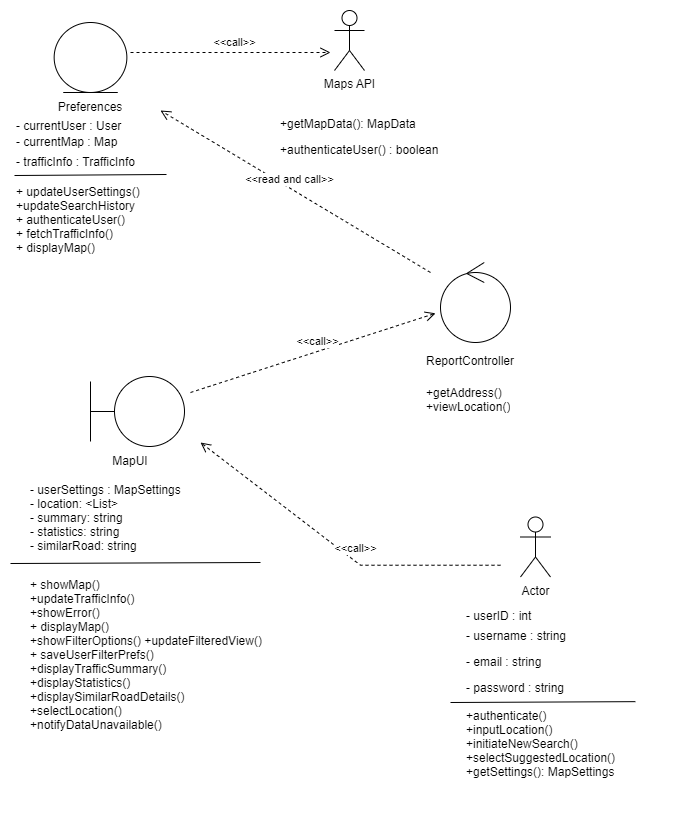

The diagram above was exported from draw.io. Its source (the exported page's mxGraphModel, read from the mxfile embedded in the PNG):
<mxGraphModel dx="1290" dy="534" grid="1" gridSize="10" guides="1" tooltips="1" connect="1" arrows="1" fold="1" page="1" pageScale="1" pageWidth="827" pageHeight="1169" math="0" shadow="0">
  <root>
    <mxCell id="WIyWlLk6GJQsqaUBKTNV-0" />
    <mxCell id="WIyWlLk6GJQsqaUBKTNV-1" parent="WIyWlLk6GJQsqaUBKTNV-0" />
    <mxCell id="p2_1bH8IeEv45f0y1FT6-0" value="Actor" style="shape=umlActor;verticalLabelPosition=bottom;verticalAlign=top;html=1;" parent="WIyWlLk6GJQsqaUBKTNV-1" vertex="1">
      <mxGeometry x="660" y="684.5" width="30" height="60" as="geometry" />
    </mxCell>
    <mxCell id="GYacL4CB3ioqrdBoT4Xm-11" value="- userID : int&#10;" style="text;align=left;verticalAlign=top;spacingLeft=4;spacingRight=4;overflow=hidden;rotatable=0;points=[[0,0.5],[1,0.5]];portConstraint=eastwest;" parent="WIyWlLk6GJQsqaUBKTNV-1" vertex="1">
      <mxGeometry x="600" y="770" width="210" height="26" as="geometry" />
    </mxCell>
    <mxCell id="GYacL4CB3ioqrdBoT4Xm-22" value="- username : string" style="text;align=left;verticalAlign=top;spacingLeft=4;spacingRight=4;overflow=hidden;rotatable=0;points=[[0,0.5],[1,0.5]];portConstraint=eastwest;" parent="WIyWlLk6GJQsqaUBKTNV-1" vertex="1">
      <mxGeometry x="600" y="790" width="210" height="26" as="geometry" />
    </mxCell>
    <mxCell id="GYacL4CB3ioqrdBoT4Xm-21" value="- email : string&#10;" style="text;align=left;verticalAlign=top;spacingLeft=4;spacingRight=4;overflow=hidden;rotatable=0;points=[[0,0.5],[1,0.5]];portConstraint=eastwest;" parent="WIyWlLk6GJQsqaUBKTNV-1" vertex="1">
      <mxGeometry x="600" y="816" width="210" height="26" as="geometry" />
    </mxCell>
    <mxCell id="GYacL4CB3ioqrdBoT4Xm-20" value="- password : string" style="text;align=left;verticalAlign=top;spacingLeft=4;spacingRight=4;overflow=hidden;rotatable=0;points=[[0,0.5],[1,0.5]];portConstraint=eastwest;" parent="WIyWlLk6GJQsqaUBKTNV-1" vertex="1">
      <mxGeometry x="600" y="842" width="210" height="26" as="geometry" />
    </mxCell>
    <mxCell id="GYacL4CB3ioqrdBoT4Xm-13" value="+authenticate()&#10;+inputLocation()&#10;+initiateNewSearch()&#10;+selectSuggestedLocation()&#10;+getSettings(): MapSettings" style="text;align=left;verticalAlign=top;spacingLeft=4;spacingRight=4;overflow=hidden;rotatable=0;points=[[0,0.5],[1,0.5]];portConstraint=eastwest;" parent="WIyWlLk6GJQsqaUBKTNV-1" vertex="1">
      <mxGeometry x="600" y="870" width="210" height="122" as="geometry" />
    </mxCell>
    <mxCell id="p2_1bH8IeEv45f0y1FT6-2" value="" style="endArrow=none;html=1;rounded=0;entryX=0.833;entryY=-0.007;entryDx=0;entryDy=0;entryPerimeter=0;" parent="WIyWlLk6GJQsqaUBKTNV-1" target="GYacL4CB3ioqrdBoT4Xm-13" edge="1">
      <mxGeometry width="50" height="50" relative="1" as="geometry">
        <mxPoint x="590" y="870" as="sourcePoint" />
        <mxPoint x="640" y="820" as="targetPoint" />
      </mxGeometry>
    </mxCell>
    <mxCell id="p2_1bH8IeEv45f0y1FT6-5" value="&amp;lt;&amp;lt;call&amp;gt;&amp;gt;" style="html=1;verticalAlign=bottom;endArrow=open;dashed=1;endSize=8;curved=0;rounded=0;" parent="WIyWlLk6GJQsqaUBKTNV-1" edge="1">
      <mxGeometry x="-0.1306" y="-3" relative="1" as="geometry">
        <mxPoint x="640" y="732.74" as="sourcePoint" />
        <mxPoint x="340" y="610" as="targetPoint" />
        <mxPoint as="offset" />
        <Array as="points">
          <mxPoint x="500" y="732.74" />
        </Array>
      </mxGeometry>
    </mxCell>
    <mxCell id="p2_1bH8IeEv45f0y1FT6-6" value="+getAddress()&lt;br&gt;+viewLocation()&lt;br&gt;" style="text;strokeColor=none;fillColor=none;align=left;verticalAlign=top;spacingLeft=4;spacingRight=4;overflow=hidden;rotatable=0;points=[[0,0.5],[1,0.5]];portConstraint=eastwest;whiteSpace=wrap;html=1;" parent="WIyWlLk6GJQsqaUBKTNV-1" vertex="1">
      <mxGeometry x="560" y="547" width="160" height="76" as="geometry" />
    </mxCell>
    <mxCell id="p2_1bH8IeEv45f0y1FT6-9" value="" style="ellipse;shape=umlControl;whiteSpace=wrap;html=1;" parent="WIyWlLk6GJQsqaUBKTNV-1" vertex="1">
      <mxGeometry x="580" y="430" width="70" height="80" as="geometry" />
    </mxCell>
    <mxCell id="p2_1bH8IeEv45f0y1FT6-10" value="ReportController" style="text;html=1;strokeColor=none;fillColor=none;align=center;verticalAlign=middle;whiteSpace=wrap;rounded=0;" parent="WIyWlLk6GJQsqaUBKTNV-1" vertex="1">
      <mxGeometry x="580" y="514" width="60" height="30" as="geometry" />
    </mxCell>
    <mxCell id="zkfFHV4jXpPFQw0GAbJ--18" value="- userSettings : MapSettings&#10;- location: &lt;List&gt;&#10;- summary: string&#10;- statistics: string&#10;- similarRoad: string" style="text;align=left;verticalAlign=top;spacingLeft=4;spacingRight=4;overflow=hidden;rotatable=0;points=[[0,0.5],[1,0.5]];portConstraint=eastwest;" parent="WIyWlLk6GJQsqaUBKTNV-1" vertex="1">
      <mxGeometry x="164" y="644" width="250" height="84" as="geometry" />
    </mxCell>
    <mxCell id="zkfFHV4jXpPFQw0GAbJ--24" value="+ showMap()&#10;+updateTrafficInfo()&#10;+showError()&#10;+ displayMap()&#10;+showFilterOptions() +updateFilteredView()&#10;+ saveUserFilterPrefs()&#10;+displayTrafficSummary()&#10;+displayStatistics()&#10;+displaySimilarRoadDetails()&#10;+selectLocation()&#10;+notifyDataUnavailable()" style="text;align=left;verticalAlign=top;spacingLeft=4;spacingRight=4;overflow=hidden;rotatable=0;points=[[0,0.5],[1,0.5]];portConstraint=eastwest;" parent="WIyWlLk6GJQsqaUBKTNV-1" vertex="1">
      <mxGeometry x="164" y="739" width="250" height="180" as="geometry" />
    </mxCell>
    <mxCell id="p2_1bH8IeEv45f0y1FT6-11" value="" style="endArrow=none;html=1;rounded=0;" parent="WIyWlLk6GJQsqaUBKTNV-1" edge="1">
      <mxGeometry width="50" height="50" relative="1" as="geometry">
        <mxPoint x="150" y="731" as="sourcePoint" />
        <mxPoint x="400" y="730" as="targetPoint" />
      </mxGeometry>
    </mxCell>
    <mxCell id="p2_1bH8IeEv45f0y1FT6-12" value="" style="ellipse;whiteSpace=wrap;html=1;aspect=fixed;" parent="WIyWlLk6GJQsqaUBKTNV-1" vertex="1">
      <mxGeometry x="254" y="544" width="70" height="70" as="geometry" />
    </mxCell>
    <mxCell id="p2_1bH8IeEv45f0y1FT6-13" value="" style="endArrow=none;html=1;rounded=0;" parent="WIyWlLk6GJQsqaUBKTNV-1" edge="1">
      <mxGeometry width="50" height="50" relative="1" as="geometry">
        <mxPoint x="230" y="609" as="sourcePoint" />
        <mxPoint x="230" y="549" as="targetPoint" />
      </mxGeometry>
    </mxCell>
    <mxCell id="p2_1bH8IeEv45f0y1FT6-14" value="" style="endArrow=none;html=1;rounded=0;" parent="WIyWlLk6GJQsqaUBKTNV-1" target="p2_1bH8IeEv45f0y1FT6-12" edge="1">
      <mxGeometry width="50" height="50" relative="1" as="geometry">
        <mxPoint x="230" y="579" as="sourcePoint" />
        <mxPoint x="270" y="534" as="targetPoint" />
      </mxGeometry>
    </mxCell>
    <mxCell id="p2_1bH8IeEv45f0y1FT6-16" value="MapUI" style="text;html=1;strokeColor=none;fillColor=none;align=center;verticalAlign=middle;whiteSpace=wrap;rounded=0;" parent="WIyWlLk6GJQsqaUBKTNV-1" vertex="1">
      <mxGeometry x="240" y="614" width="60" height="30" as="geometry" />
    </mxCell>
    <mxCell id="GYacL4CB3ioqrdBoT4Xm-3" value="+ updateUserSettings()&#10;+updateSearchHistory&#10;+ authenticateUser()&#10;+ fetchTrafficInfo()&#10;+ displayMap()" style="text;align=left;verticalAlign=top;spacingLeft=4;spacingRight=4;overflow=hidden;rotatable=0;points=[[0,0.5],[1,0.5]];portConstraint=eastwest;" parent="WIyWlLk6GJQsqaUBKTNV-1" vertex="1">
      <mxGeometry x="150" y="346" width="160" height="108" as="geometry" />
    </mxCell>
    <mxCell id="GYacL4CB3ioqrdBoT4Xm-0" value="- trafficInfo : TrafficInfo" style="text;align=left;verticalAlign=top;spacingLeft=4;spacingRight=4;overflow=hidden;rotatable=0;points=[[0,0.5],[1,0.5]];portConstraint=eastwest;" parent="WIyWlLk6GJQsqaUBKTNV-1" vertex="1">
      <mxGeometry x="150" y="316" width="160" height="26" as="geometry" />
    </mxCell>
    <mxCell id="zkfFHV4jXpPFQw0GAbJ--8" value="- currentMap : Map" style="text;align=left;verticalAlign=top;spacingLeft=4;spacingRight=4;overflow=hidden;rotatable=0;points=[[0,0.5],[1,0.5]];portConstraint=eastwest;rounded=0;shadow=0;html=0;" parent="WIyWlLk6GJQsqaUBKTNV-1" vertex="1">
      <mxGeometry x="150" y="296" width="160" height="26" as="geometry" />
    </mxCell>
    <mxCell id="zkfFHV4jXpPFQw0GAbJ--7" value="- currentUser : User    " style="text;align=left;verticalAlign=top;spacingLeft=4;spacingRight=4;overflow=hidden;rotatable=0;points=[[0,0.5],[1,0.5]];portConstraint=eastwest;" parent="WIyWlLk6GJQsqaUBKTNV-1" vertex="1">
      <mxGeometry x="150" y="280" width="160" height="26" as="geometry" />
    </mxCell>
    <mxCell id="p2_1bH8IeEv45f0y1FT6-17" value="" style="ellipse;shape=umlEntity;whiteSpace=wrap;html=1;" parent="WIyWlLk6GJQsqaUBKTNV-1" vertex="1">
      <mxGeometry x="193.64999999999998" y="190" width="72.71" height="70" as="geometry" />
    </mxCell>
    <mxCell id="p2_1bH8IeEv45f0y1FT6-18" value="Preferences" style="text;html=1;strokeColor=none;fillColor=none;align=center;verticalAlign=middle;whiteSpace=wrap;rounded=0;" parent="WIyWlLk6GJQsqaUBKTNV-1" vertex="1">
      <mxGeometry x="200" y="260" width="60" height="30" as="geometry" />
    </mxCell>
    <mxCell id="p2_1bH8IeEv45f0y1FT6-19" value="" style="endArrow=none;html=1;rounded=0;entryX=0.825;entryY=-0.016;entryDx=0;entryDy=0;entryPerimeter=0;" parent="WIyWlLk6GJQsqaUBKTNV-1" edge="1">
      <mxGeometry width="50" height="50" relative="1" as="geometry">
        <mxPoint x="154" y="343" as="sourcePoint" />
        <mxPoint x="306" y="342" as="targetPoint" />
      </mxGeometry>
    </mxCell>
    <mxCell id="zkfFHV4jXpPFQw0GAbJ--1" value="+getMapData(): MapData" style="text;align=left;verticalAlign=top;spacingLeft=4;spacingRight=4;overflow=hidden;rotatable=0;points=[[0,0.5],[1,0.5]];portConstraint=eastwest;" parent="WIyWlLk6GJQsqaUBKTNV-1" vertex="1">
      <mxGeometry x="414" y="278" width="180" height="26" as="geometry" />
    </mxCell>
    <mxCell id="zkfFHV4jXpPFQw0GAbJ--2" value="+authenticateUser() : boolean" style="text;align=left;verticalAlign=top;spacingLeft=4;spacingRight=4;overflow=hidden;rotatable=0;points=[[0,0.5],[1,0.5]];portConstraint=eastwest;rounded=0;shadow=0;html=0;" parent="WIyWlLk6GJQsqaUBKTNV-1" vertex="1">
      <mxGeometry x="414" y="304" width="180" height="26" as="geometry" />
    </mxCell>
    <mxCell id="p2_1bH8IeEv45f0y1FT6-20" value="Maps API" style="shape=umlActor;verticalLabelPosition=bottom;verticalAlign=top;html=1;" parent="WIyWlLk6GJQsqaUBKTNV-1" vertex="1">
      <mxGeometry x="474" y="178" width="30" height="60" as="geometry" />
    </mxCell>
    <mxCell id="p2_1bH8IeEv45f0y1FT6-23" value="&amp;lt;&amp;lt;call&amp;gt;&amp;gt;" style="html=1;verticalAlign=bottom;endArrow=open;dashed=1;endSize=8;curved=0;rounded=0;" parent="WIyWlLk6GJQsqaUBKTNV-1" edge="1">
      <mxGeometry x="0.0389" y="1" relative="1" as="geometry">
        <mxPoint x="270" y="220" as="sourcePoint" />
        <mxPoint x="470" y="220" as="targetPoint" />
        <mxPoint as="offset" />
      </mxGeometry>
    </mxCell>
    <mxCell id="p2_1bH8IeEv45f0y1FT6-25" value="&amp;lt;&amp;lt;call&amp;gt;&amp;gt;" style="html=1;verticalAlign=bottom;endArrow=open;dashed=1;endSize=8;curved=0;rounded=0;exitX=0.997;exitY=0.504;exitDx=0;exitDy=0;exitPerimeter=0;entryX=-0.071;entryY=0.635;entryDx=0;entryDy=0;entryPerimeter=0;" parent="WIyWlLk6GJQsqaUBKTNV-1" target="p2_1bH8IeEv45f0y1FT6-9" edge="1">
      <mxGeometry x="0.0389" y="1" relative="1" as="geometry">
        <mxPoint x="330" y="560" as="sourcePoint" />
        <mxPoint x="600" y="560" as="targetPoint" />
        <mxPoint as="offset" />
      </mxGeometry>
    </mxCell>
    <mxCell id="p2_1bH8IeEv45f0y1FT6-26" value="&amp;lt;&amp;lt;read and call&amp;gt;&amp;gt;" style="html=1;verticalAlign=bottom;endArrow=open;dashed=1;endSize=8;curved=0;rounded=0;entryX=0.625;entryY=0.685;entryDx=0;entryDy=0;entryPerimeter=0;" parent="WIyWlLk6GJQsqaUBKTNV-1" edge="1">
      <mxGeometry x="0.0389" y="1" relative="1" as="geometry">
        <mxPoint x="570" y="440" as="sourcePoint" />
        <mxPoint x="300" y="278" as="targetPoint" />
        <mxPoint as="offset" />
      </mxGeometry>
    </mxCell>
  </root>
</mxGraphModel>